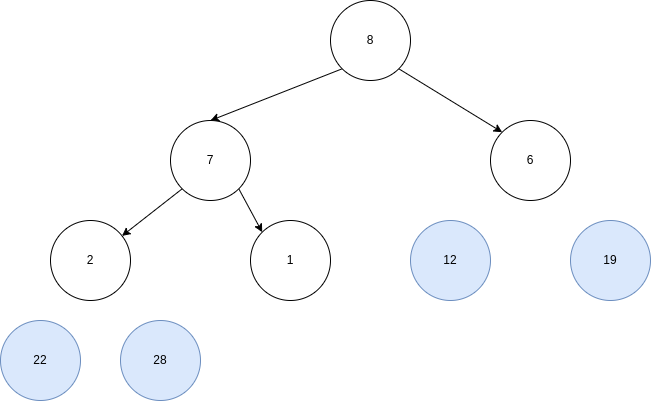

The diagram above was exported from draw.io. Its source (the exported page's mxGraphModel, read from the mxfile embedded in the PNG):
<mxGraphModel dx="1434" dy="697" grid="1" gridSize="10" guides="1" tooltips="1" connect="1" arrows="1" fold="1" page="1" pageScale="1" pageWidth="827" pageHeight="1169" math="0" shadow="0">
  <root>
    <mxCell id="0" />
    <mxCell id="1" parent="0" />
    <mxCell id="g2SJIqFRcjshI8xC2zwd-11" style="rounded=0;orthogonalLoop=1;jettySize=auto;html=1;exitX=0;exitY=1;exitDx=0;exitDy=0;entryX=0.5;entryY=0;entryDx=0;entryDy=0;" edge="1" parent="1" source="g2SJIqFRcjshI8xC2zwd-1" target="g2SJIqFRcjshI8xC2zwd-2">
      <mxGeometry relative="1" as="geometry" />
    </mxCell>
    <mxCell id="g2SJIqFRcjshI8xC2zwd-12" style="rounded=0;orthogonalLoop=1;jettySize=auto;html=1;exitX=1;exitY=1;exitDx=0;exitDy=0;entryX=0;entryY=0;entryDx=0;entryDy=0;" edge="1" parent="1" source="g2SJIqFRcjshI8xC2zwd-1" target="g2SJIqFRcjshI8xC2zwd-3">
      <mxGeometry relative="1" as="geometry" />
    </mxCell>
    <mxCell id="g2SJIqFRcjshI8xC2zwd-1" value="8" style="ellipse;whiteSpace=wrap;html=1;" vertex="1" parent="1">
      <mxGeometry x="360" width="80" height="80" as="geometry" />
    </mxCell>
    <mxCell id="g2SJIqFRcjshI8xC2zwd-13" style="rounded=0;orthogonalLoop=1;jettySize=auto;html=1;exitX=0;exitY=1;exitDx=0;exitDy=0;" edge="1" parent="1" source="g2SJIqFRcjshI8xC2zwd-2" target="g2SJIqFRcjshI8xC2zwd-4">
      <mxGeometry relative="1" as="geometry" />
    </mxCell>
    <mxCell id="g2SJIqFRcjshI8xC2zwd-14" style="rounded=0;orthogonalLoop=1;jettySize=auto;html=1;exitX=1;exitY=1;exitDx=0;exitDy=0;entryX=0;entryY=0;entryDx=0;entryDy=0;" edge="1" parent="1" source="g2SJIqFRcjshI8xC2zwd-2" target="g2SJIqFRcjshI8xC2zwd-5">
      <mxGeometry relative="1" as="geometry" />
    </mxCell>
    <mxCell id="g2SJIqFRcjshI8xC2zwd-2" value="7" style="ellipse;whiteSpace=wrap;html=1;" vertex="1" parent="1">
      <mxGeometry x="200" y="120" width="80" height="80" as="geometry" />
    </mxCell>
    <mxCell id="g2SJIqFRcjshI8xC2zwd-3" value="6" style="ellipse;whiteSpace=wrap;html=1;" vertex="1" parent="1">
      <mxGeometry x="520" y="120" width="80" height="80" as="geometry" />
    </mxCell>
    <mxCell id="g2SJIqFRcjshI8xC2zwd-4" value="2" style="ellipse;whiteSpace=wrap;html=1;" vertex="1" parent="1">
      <mxGeometry x="80" y="220" width="80" height="80" as="geometry" />
    </mxCell>
    <mxCell id="g2SJIqFRcjshI8xC2zwd-5" value="1" style="ellipse;whiteSpace=wrap;html=1;" vertex="1" parent="1">
      <mxGeometry x="280" y="220" width="80" height="80" as="geometry" />
    </mxCell>
    <mxCell id="g2SJIqFRcjshI8xC2zwd-21" value="28" style="ellipse;whiteSpace=wrap;html=1;fillColor=#dae8fc;strokeColor=#6c8ebf;" vertex="1" parent="1">
      <mxGeometry x="150" y="320" width="80" height="80" as="geometry" />
    </mxCell>
    <mxCell id="g2SJIqFRcjshI8xC2zwd-23" value="22" style="ellipse;whiteSpace=wrap;html=1;fillColor=#dae8fc;strokeColor=#6c8ebf;" vertex="1" parent="1">
      <mxGeometry x="30" y="320" width="80" height="80" as="geometry" />
    </mxCell>
    <mxCell id="g2SJIqFRcjshI8xC2zwd-24" value="19" style="ellipse;whiteSpace=wrap;html=1;fillColor=#dae8fc;strokeColor=#6c8ebf;" vertex="1" parent="1">
      <mxGeometry x="600" y="220" width="80" height="80" as="geometry" />
    </mxCell>
    <mxCell id="g2SJIqFRcjshI8xC2zwd-25" value="12" style="ellipse;whiteSpace=wrap;html=1;fillColor=#dae8fc;strokeColor=#6c8ebf;" vertex="1" parent="1">
      <mxGeometry x="440" y="220" width="80" height="80" as="geometry" />
    </mxCell>
  </root>
</mxGraphModel>